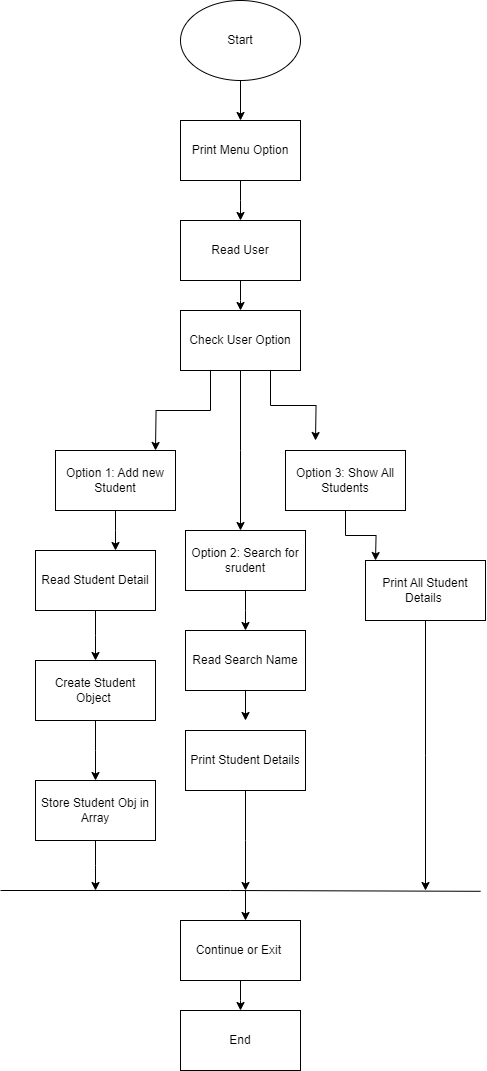

The diagram above was exported from draw.io. Its source (the exported page's mxGraphModel, read from the mxfile embedded in the PNG):
<mxGraphModel dx="1433" dy="637" grid="1" gridSize="10" guides="1" tooltips="1" connect="1" arrows="1" fold="1" page="1" pageScale="1" pageWidth="850" pageHeight="1100" math="0" shadow="0">
  <root>
    <mxCell id="0" />
    <mxCell id="1" parent="0" />
    <mxCell id="Gjm0kLB22hbxUc9Fa6WQ-6" style="edgeStyle=orthogonalEdgeStyle;rounded=0;orthogonalLoop=1;jettySize=auto;html=1;exitX=0.5;exitY=1;exitDx=0;exitDy=0;entryX=0.5;entryY=0;entryDx=0;entryDy=0;" edge="1" parent="1" source="Gjm0kLB22hbxUc9Fa6WQ-1" target="Gjm0kLB22hbxUc9Fa6WQ-5">
      <mxGeometry relative="1" as="geometry" />
    </mxCell>
    <mxCell id="Gjm0kLB22hbxUc9Fa6WQ-1" value="Start" style="ellipse;whiteSpace=wrap;html=1;" vertex="1" parent="1">
      <mxGeometry x="305" y="50" width="120" height="80" as="geometry" />
    </mxCell>
    <mxCell id="Gjm0kLB22hbxUc9Fa6WQ-7" style="edgeStyle=orthogonalEdgeStyle;rounded=0;orthogonalLoop=1;jettySize=auto;html=1;exitX=0.5;exitY=1;exitDx=0;exitDy=0;" edge="1" parent="1" source="Gjm0kLB22hbxUc9Fa6WQ-5">
      <mxGeometry relative="1" as="geometry">
        <mxPoint x="365" y="270" as="targetPoint" />
      </mxGeometry>
    </mxCell>
    <mxCell id="Gjm0kLB22hbxUc9Fa6WQ-5" value="Print Menu Option" style="rounded=0;whiteSpace=wrap;html=1;" vertex="1" parent="1">
      <mxGeometry x="305" y="170" width="120" height="60" as="geometry" />
    </mxCell>
    <mxCell id="Gjm0kLB22hbxUc9Fa6WQ-9" style="edgeStyle=orthogonalEdgeStyle;rounded=0;orthogonalLoop=1;jettySize=auto;html=1;" edge="1" parent="1" source="Gjm0kLB22hbxUc9Fa6WQ-8">
      <mxGeometry relative="1" as="geometry">
        <mxPoint x="365" y="360" as="targetPoint" />
      </mxGeometry>
    </mxCell>
    <mxCell id="Gjm0kLB22hbxUc9Fa6WQ-8" value="Read User" style="rounded=0;whiteSpace=wrap;html=1;" vertex="1" parent="1">
      <mxGeometry x="305" y="270" width="120" height="60" as="geometry" />
    </mxCell>
    <mxCell id="Gjm0kLB22hbxUc9Fa6WQ-11" style="edgeStyle=orthogonalEdgeStyle;rounded=0;orthogonalLoop=1;jettySize=auto;html=1;exitX=0.25;exitY=1;exitDx=0;exitDy=0;" edge="1" parent="1" source="Gjm0kLB22hbxUc9Fa6WQ-10">
      <mxGeometry relative="1" as="geometry">
        <mxPoint x="280" y="500" as="targetPoint" />
      </mxGeometry>
    </mxCell>
    <mxCell id="Gjm0kLB22hbxUc9Fa6WQ-12" style="edgeStyle=orthogonalEdgeStyle;rounded=0;orthogonalLoop=1;jettySize=auto;html=1;exitX=0.5;exitY=1;exitDx=0;exitDy=0;" edge="1" parent="1" source="Gjm0kLB22hbxUc9Fa6WQ-10">
      <mxGeometry relative="1" as="geometry">
        <mxPoint x="365" y="580" as="targetPoint" />
      </mxGeometry>
    </mxCell>
    <mxCell id="Gjm0kLB22hbxUc9Fa6WQ-13" style="edgeStyle=orthogonalEdgeStyle;rounded=0;orthogonalLoop=1;jettySize=auto;html=1;exitX=0.75;exitY=1;exitDx=0;exitDy=0;" edge="1" parent="1" source="Gjm0kLB22hbxUc9Fa6WQ-10">
      <mxGeometry relative="1" as="geometry">
        <mxPoint x="440" y="490" as="targetPoint" />
      </mxGeometry>
    </mxCell>
    <mxCell id="Gjm0kLB22hbxUc9Fa6WQ-10" value="Check User Option" style="rounded=0;whiteSpace=wrap;html=1;" vertex="1" parent="1">
      <mxGeometry x="305" y="360" width="120" height="60" as="geometry" />
    </mxCell>
    <mxCell id="Gjm0kLB22hbxUc9Fa6WQ-17" style="edgeStyle=orthogonalEdgeStyle;rounded=0;orthogonalLoop=1;jettySize=auto;html=1;" edge="1" parent="1" source="Gjm0kLB22hbxUc9Fa6WQ-14">
      <mxGeometry relative="1" as="geometry">
        <mxPoint x="240" y="600" as="targetPoint" />
      </mxGeometry>
    </mxCell>
    <mxCell id="Gjm0kLB22hbxUc9Fa6WQ-14" value="Option 1: Add new Student" style="rounded=0;whiteSpace=wrap;html=1;" vertex="1" parent="1">
      <mxGeometry x="180" y="500" width="120" height="60" as="geometry" />
    </mxCell>
    <mxCell id="Gjm0kLB22hbxUc9Fa6WQ-23" style="edgeStyle=orthogonalEdgeStyle;rounded=0;orthogonalLoop=1;jettySize=auto;html=1;exitX=0.5;exitY=1;exitDx=0;exitDy=0;" edge="1" parent="1" source="Gjm0kLB22hbxUc9Fa6WQ-15">
      <mxGeometry relative="1" as="geometry">
        <mxPoint x="370" y="680" as="targetPoint" />
      </mxGeometry>
    </mxCell>
    <mxCell id="Gjm0kLB22hbxUc9Fa6WQ-15" value="Option 2: Search for srudent" style="rounded=0;whiteSpace=wrap;html=1;" vertex="1" parent="1">
      <mxGeometry x="310" y="580" width="120" height="60" as="geometry" />
    </mxCell>
    <mxCell id="Gjm0kLB22hbxUc9Fa6WQ-27" style="edgeStyle=orthogonalEdgeStyle;rounded=0;orthogonalLoop=1;jettySize=auto;html=1;exitX=0.5;exitY=1;exitDx=0;exitDy=0;" edge="1" parent="1" source="Gjm0kLB22hbxUc9Fa6WQ-16">
      <mxGeometry relative="1" as="geometry">
        <mxPoint x="500" y="610" as="targetPoint" />
      </mxGeometry>
    </mxCell>
    <mxCell id="Gjm0kLB22hbxUc9Fa6WQ-16" value="Option 3: Show All Students" style="rounded=0;whiteSpace=wrap;html=1;" vertex="1" parent="1">
      <mxGeometry x="410" y="500" width="120" height="60" as="geometry" />
    </mxCell>
    <mxCell id="Gjm0kLB22hbxUc9Fa6WQ-19" style="edgeStyle=orthogonalEdgeStyle;rounded=0;orthogonalLoop=1;jettySize=auto;html=1;" edge="1" parent="1" source="Gjm0kLB22hbxUc9Fa6WQ-18">
      <mxGeometry relative="1" as="geometry">
        <mxPoint x="220" y="710" as="targetPoint" />
      </mxGeometry>
    </mxCell>
    <mxCell id="Gjm0kLB22hbxUc9Fa6WQ-18" value="Read Student Detail" style="rounded=0;whiteSpace=wrap;html=1;" vertex="1" parent="1">
      <mxGeometry x="160" y="600" width="120" height="60" as="geometry" />
    </mxCell>
    <mxCell id="Gjm0kLB22hbxUc9Fa6WQ-21" style="edgeStyle=orthogonalEdgeStyle;rounded=0;orthogonalLoop=1;jettySize=auto;html=1;exitX=0.5;exitY=1;exitDx=0;exitDy=0;" edge="1" parent="1" source="Gjm0kLB22hbxUc9Fa6WQ-20">
      <mxGeometry relative="1" as="geometry">
        <mxPoint x="220" y="830" as="targetPoint" />
      </mxGeometry>
    </mxCell>
    <mxCell id="Gjm0kLB22hbxUc9Fa6WQ-20" value="Create Student Object&amp;nbsp;" style="rounded=0;whiteSpace=wrap;html=1;" vertex="1" parent="1">
      <mxGeometry x="160" y="710" width="120" height="60" as="geometry" />
    </mxCell>
    <mxCell id="Gjm0kLB22hbxUc9Fa6WQ-32" style="edgeStyle=orthogonalEdgeStyle;rounded=0;orthogonalLoop=1;jettySize=auto;html=1;" edge="1" parent="1" source="Gjm0kLB22hbxUc9Fa6WQ-22">
      <mxGeometry relative="1" as="geometry">
        <mxPoint x="220" y="940" as="targetPoint" />
      </mxGeometry>
    </mxCell>
    <mxCell id="Gjm0kLB22hbxUc9Fa6WQ-22" value="Store Student Obj in Array" style="rounded=0;whiteSpace=wrap;html=1;" vertex="1" parent="1">
      <mxGeometry x="160" y="830" width="120" height="60" as="geometry" />
    </mxCell>
    <mxCell id="Gjm0kLB22hbxUc9Fa6WQ-25" style="edgeStyle=orthogonalEdgeStyle;rounded=0;orthogonalLoop=1;jettySize=auto;html=1;exitX=0.5;exitY=1;exitDx=0;exitDy=0;" edge="1" parent="1" source="Gjm0kLB22hbxUc9Fa6WQ-24">
      <mxGeometry relative="1" as="geometry">
        <mxPoint x="370" y="770" as="targetPoint" />
      </mxGeometry>
    </mxCell>
    <mxCell id="Gjm0kLB22hbxUc9Fa6WQ-24" value="Read Search Name" style="rounded=0;whiteSpace=wrap;html=1;" vertex="1" parent="1">
      <mxGeometry x="310" y="680" width="120" height="60" as="geometry" />
    </mxCell>
    <mxCell id="Gjm0kLB22hbxUc9Fa6WQ-33" style="edgeStyle=orthogonalEdgeStyle;rounded=0;orthogonalLoop=1;jettySize=auto;html=1;exitX=0.5;exitY=1;exitDx=0;exitDy=0;" edge="1" parent="1" source="Gjm0kLB22hbxUc9Fa6WQ-26">
      <mxGeometry relative="1" as="geometry">
        <mxPoint x="370" y="940" as="targetPoint" />
      </mxGeometry>
    </mxCell>
    <mxCell id="Gjm0kLB22hbxUc9Fa6WQ-26" value="&lt;br&gt;Print Student Details&lt;br&gt;&lt;br&gt;" style="rounded=0;whiteSpace=wrap;html=1;" vertex="1" parent="1">
      <mxGeometry x="310" y="780" width="120" height="60" as="geometry" />
    </mxCell>
    <mxCell id="Gjm0kLB22hbxUc9Fa6WQ-34" style="edgeStyle=orthogonalEdgeStyle;rounded=0;orthogonalLoop=1;jettySize=auto;html=1;" edge="1" parent="1" source="Gjm0kLB22hbxUc9Fa6WQ-28">
      <mxGeometry relative="1" as="geometry">
        <mxPoint x="550" y="940" as="targetPoint" />
      </mxGeometry>
    </mxCell>
    <mxCell id="Gjm0kLB22hbxUc9Fa6WQ-28" value="Print All Student Details&amp;nbsp;" style="rounded=0;whiteSpace=wrap;html=1;" vertex="1" parent="1">
      <mxGeometry x="490" y="610" width="120" height="60" as="geometry" />
    </mxCell>
    <mxCell id="Gjm0kLB22hbxUc9Fa6WQ-30" value="" style="endArrow=none;html=1;rounded=0;" edge="1" parent="1">
      <mxGeometry width="50" height="50" relative="1" as="geometry">
        <mxPoint x="125" y="940" as="sourcePoint" />
        <mxPoint x="605" y="940.7999877929688" as="targetPoint" />
        <Array as="points">
          <mxPoint x="355" y="940" />
        </Array>
      </mxGeometry>
    </mxCell>
    <mxCell id="Gjm0kLB22hbxUc9Fa6WQ-36" value="" style="endArrow=classic;html=1;rounded=0;" edge="1" parent="1">
      <mxGeometry width="50" height="50" relative="1" as="geometry">
        <mxPoint x="370" y="940" as="sourcePoint" />
        <mxPoint x="370" y="970" as="targetPoint" />
      </mxGeometry>
    </mxCell>
    <mxCell id="Gjm0kLB22hbxUc9Fa6WQ-39" style="edgeStyle=orthogonalEdgeStyle;rounded=0;orthogonalLoop=1;jettySize=auto;html=1;" edge="1" parent="1" source="Gjm0kLB22hbxUc9Fa6WQ-38">
      <mxGeometry relative="1" as="geometry">
        <mxPoint x="365" y="1060" as="targetPoint" />
      </mxGeometry>
    </mxCell>
    <mxCell id="Gjm0kLB22hbxUc9Fa6WQ-38" value="Continue or Exit&amp;nbsp;" style="rounded=0;whiteSpace=wrap;html=1;" vertex="1" parent="1">
      <mxGeometry x="305" y="970" width="120" height="60" as="geometry" />
    </mxCell>
    <mxCell id="Gjm0kLB22hbxUc9Fa6WQ-40" value="End" style="rounded=0;whiteSpace=wrap;html=1;" vertex="1" parent="1">
      <mxGeometry x="305" y="1060" width="120" height="60" as="geometry" />
    </mxCell>
  </root>
</mxGraphModel>